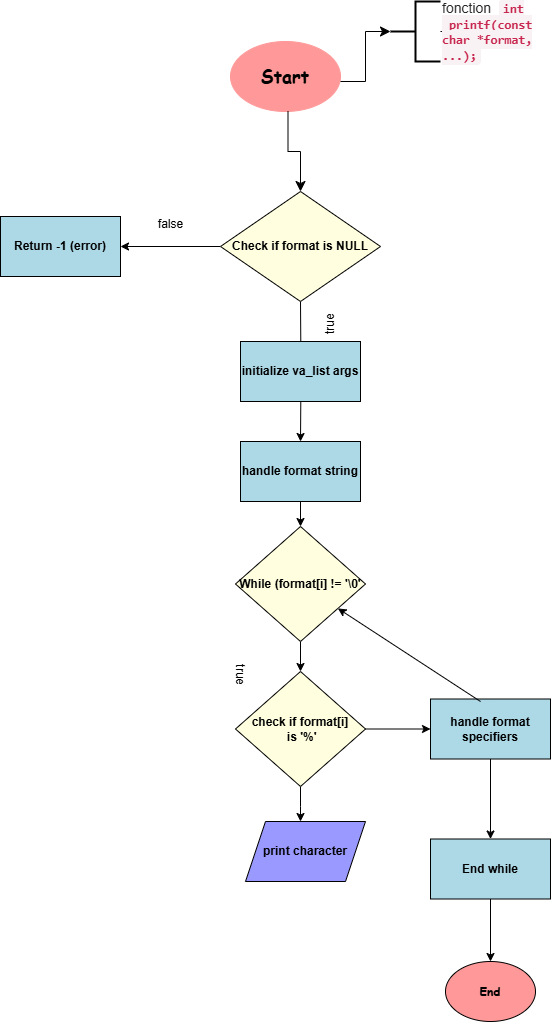

The diagram above was exported from draw.io. Its source (the exported page's mxGraphModel, read from the mxfile embedded in the PNG):
<mxGraphModel dx="1295" dy="1730" grid="1" gridSize="10" guides="1" tooltips="1" connect="1" arrows="1" fold="1" page="1" pageScale="1" pageWidth="827" pageHeight="1169" math="0" shadow="0">
  <root>
    <mxCell id="0" />
    <mxCell id="1" parent="0" />
    <mxCell id="eM_ycoiIqzBHcK4BxOcl-1" value="&lt;h2&gt;&lt;font face=&quot;Comic Sans MS&quot;&gt;&lt;b&gt;Start&lt;/b&gt;&lt;/font&gt;&lt;/h2&gt;" style="ellipse;whiteSpace=wrap;html=1;strokeColor=#FF9999;fillColor=#FF9999;" vertex="1" parent="1">
      <mxGeometry x="220" y="40" width="110" height="70" as="geometry" />
    </mxCell>
    <mxCell id="eM_ycoiIqzBHcK4BxOcl-5" value="" style="edgeStyle=elbowEdgeStyle;elbow=vertical;endArrow=classic;html=1;curved=0;rounded=0;endSize=8;startSize=8;entryX=0.5;entryY=0;entryDx=0;entryDy=0;" edge="1" parent="1" target="eM_ycoiIqzBHcK4BxOcl-61">
      <mxGeometry width="50" height="50" relative="1" as="geometry">
        <mxPoint x="277.5" y="110" as="sourcePoint" />
        <mxPoint x="292.5" y="160" as="targetPoint" />
      </mxGeometry>
    </mxCell>
    <mxCell id="eM_ycoiIqzBHcK4BxOcl-59" value="" style="edgeStyle=orthogonalEdgeStyle;rounded=0;orthogonalLoop=1;jettySize=auto;html=1;" edge="1" parent="1" target="eM_ycoiIqzBHcK4BxOcl-10">
      <mxGeometry relative="1" as="geometry">
        <mxPoint x="290" y="300" as="sourcePoint" />
      </mxGeometry>
    </mxCell>
    <mxCell id="eM_ycoiIqzBHcK4BxOcl-9" value="" style="edgeStyle=elbowEdgeStyle;elbow=horizontal;endArrow=classic;html=1;curved=0;rounded=0;endSize=8;startSize=8;" edge="1" parent="1">
      <mxGeometry width="50" height="50" relative="1" as="geometry">
        <mxPoint x="330" y="80" as="sourcePoint" />
        <mxPoint x="380" y="30" as="targetPoint" />
      </mxGeometry>
    </mxCell>
    <mxCell id="eM_ycoiIqzBHcK4BxOcl-67" value="" style="edgeStyle=orthogonalEdgeStyle;rounded=0;orthogonalLoop=1;jettySize=auto;html=1;" edge="1" parent="1" source="eM_ycoiIqzBHcK4BxOcl-10" target="eM_ycoiIqzBHcK4BxOcl-15">
      <mxGeometry relative="1" as="geometry" />
    </mxCell>
    <mxCell id="eM_ycoiIqzBHcK4BxOcl-10" value="&lt;b&gt;handle format string&lt;/b&gt;" style="rounded=0;whiteSpace=wrap;html=1;fillColor=#ADD8E6;" vertex="1" parent="1">
      <mxGeometry x="230" y="440" width="120" height="60" as="geometry" />
    </mxCell>
    <mxCell id="eM_ycoiIqzBHcK4BxOcl-75" value="" style="edgeStyle=orthogonalEdgeStyle;rounded=0;orthogonalLoop=1;jettySize=auto;html=1;" edge="1" parent="1" source="eM_ycoiIqzBHcK4BxOcl-15" target="eM_ycoiIqzBHcK4BxOcl-74">
      <mxGeometry relative="1" as="geometry" />
    </mxCell>
    <mxCell id="eM_ycoiIqzBHcK4BxOcl-15" value="&lt;b&gt;While (format[i] != '\0'&lt;/b&gt;" style="rhombus;whiteSpace=wrap;html=1;fillColor=#FFFFE0;" vertex="1" parent="1">
      <mxGeometry x="225" y="525" width="130" height="115" as="geometry" />
    </mxCell>
    <mxCell id="eM_ycoiIqzBHcK4BxOcl-89" value="" style="edgeStyle=orthogonalEdgeStyle;rounded=0;orthogonalLoop=1;jettySize=auto;html=1;" edge="1" parent="1" source="eM_ycoiIqzBHcK4BxOcl-20" target="eM_ycoiIqzBHcK4BxOcl-88">
      <mxGeometry relative="1" as="geometry" />
    </mxCell>
    <mxCell id="eM_ycoiIqzBHcK4BxOcl-20" value="&lt;b&gt;handle format specifiers&lt;/b&gt;" style="rounded=0;whiteSpace=wrap;html=1;fillColor=#ADD8E6;" vertex="1" parent="1">
      <mxGeometry x="420" y="697.5" width="120" height="60" as="geometry" />
    </mxCell>
    <mxCell id="eM_ycoiIqzBHcK4BxOcl-22" value="&lt;b&gt;&lt;font face=&quot;Comic Sans MS&quot;&gt;End&lt;/font&gt;&lt;/b&gt;" style="ellipse;whiteSpace=wrap;html=1;fillColor=#FF9999;" vertex="1" parent="1">
      <mxGeometry x="435" y="960" width="90" height="60" as="geometry" />
    </mxCell>
    <mxCell id="eM_ycoiIqzBHcK4BxOcl-44" value="" style="edgeStyle=orthogonalEdgeStyle;rounded=0;orthogonalLoop=1;jettySize=auto;html=1;" edge="1" parent="1" source="eM_ycoiIqzBHcK4BxOcl-33">
      <mxGeometry relative="1" as="geometry">
        <mxPoint x="510" y="30" as="targetPoint" />
      </mxGeometry>
    </mxCell>
    <mxCell id="eM_ycoiIqzBHcK4BxOcl-33" value="&lt;font face=&quot;aktiv-grotesk, sans-serif&quot; color=&quot;#292728&quot;&gt;&lt;span style=&quot;font-size: 14px; text-wrap: wrap; background-color: rgb(255, 255, 255);&quot;&gt;fonction&amp;nbsp;&lt;/span&gt;&lt;/font&gt;&lt;span style=&quot;color: rgb(41, 39, 40); font-family: aktiv-grotesk, sans-serif; font-size: 14px; text-wrap: wrap; background-color: rgb(255, 255, 255);&quot;&gt;&amp;nbsp;&lt;/span&gt;&lt;code style=&quot;box-sizing: border-box; font-family: Menlo, Monaco, Consolas, &amp;quot;Courier New&amp;quot;, monospace; font-size: 12.6px; padding: 2px 4px; color: rgb(199, 37, 78); background-color: rgb(249, 242, 244); border-radius: 4px; text-wrap: wrap;&quot;&gt;&lt;b&gt;int _printf(const char *format, ...);&lt;/b&gt;&lt;/code&gt;" style="strokeWidth=2;html=1;shape=mxgraph.flowchart.annotation_2;align=left;labelPosition=right;pointerEvents=1;" vertex="1" parent="1">
      <mxGeometry x="380" width="50" height="60" as="geometry" />
    </mxCell>
    <mxCell id="eM_ycoiIqzBHcK4BxOcl-60" value="&lt;b&gt;initialize va_list args&lt;/b&gt;" style="rounded=0;whiteSpace=wrap;html=1;fillColor=#ADD8E6;" vertex="1" parent="1">
      <mxGeometry x="230" y="340" width="120" height="60" as="geometry" />
    </mxCell>
    <mxCell id="eM_ycoiIqzBHcK4BxOcl-64" value="" style="edgeStyle=orthogonalEdgeStyle;rounded=0;orthogonalLoop=1;jettySize=auto;html=1;" edge="1" parent="1" source="eM_ycoiIqzBHcK4BxOcl-61" target="eM_ycoiIqzBHcK4BxOcl-63">
      <mxGeometry relative="1" as="geometry" />
    </mxCell>
    <mxCell id="eM_ycoiIqzBHcK4BxOcl-61" value="&lt;b&gt;Check if format is NULL&lt;/b&gt;" style="rhombus;whiteSpace=wrap;html=1;fillColor=#FFFFE0;" vertex="1" parent="1">
      <mxGeometry x="210" y="190" width="160" height="110" as="geometry" />
    </mxCell>
    <mxCell id="eM_ycoiIqzBHcK4BxOcl-63" value="&lt;b&gt;Return -1 (error)&lt;/b&gt;" style="whiteSpace=wrap;html=1;fillColor=#ADD8E6;" vertex="1" parent="1">
      <mxGeometry x="-10" y="215" width="120" height="60" as="geometry" />
    </mxCell>
    <mxCell id="eM_ycoiIqzBHcK4BxOcl-65" value="false" style="text;html=1;align=center;verticalAlign=middle;resizable=0;points=[];autosize=1;strokeColor=none;fillColor=none;" vertex="1" parent="1">
      <mxGeometry x="135" y="208" width="50" height="30" as="geometry" />
    </mxCell>
    <mxCell id="eM_ycoiIqzBHcK4BxOcl-68" value="true" style="text;html=1;align=center;verticalAlign=middle;resizable=0;points=[];autosize=1;strokeColor=none;fillColor=none;rotation=270;" vertex="1" parent="1">
      <mxGeometry x="300" y="308" width="40" height="30" as="geometry" />
    </mxCell>
    <mxCell id="eM_ycoiIqzBHcK4BxOcl-72" value="true" style="text;html=1;align=center;verticalAlign=middle;resizable=0;points=[];autosize=1;strokeColor=none;fillColor=none;rotation=90;" vertex="1" parent="1">
      <mxGeometry x="210" y="658" width="40" height="30" as="geometry" />
    </mxCell>
    <mxCell id="eM_ycoiIqzBHcK4BxOcl-76" value="" style="edgeStyle=orthogonalEdgeStyle;rounded=0;orthogonalLoop=1;jettySize=auto;html=1;" edge="1" parent="1" source="eM_ycoiIqzBHcK4BxOcl-74" target="eM_ycoiIqzBHcK4BxOcl-20">
      <mxGeometry relative="1" as="geometry" />
    </mxCell>
    <mxCell id="eM_ycoiIqzBHcK4BxOcl-85" value="" style="edgeStyle=orthogonalEdgeStyle;rounded=0;orthogonalLoop=1;jettySize=auto;html=1;" edge="1" parent="1" source="eM_ycoiIqzBHcK4BxOcl-74">
      <mxGeometry relative="1" as="geometry">
        <mxPoint x="290" y="820" as="targetPoint" />
      </mxGeometry>
    </mxCell>
    <mxCell id="eM_ycoiIqzBHcK4BxOcl-74" value="&lt;b&gt;check if format[i]&lt;/b&gt;&lt;div&gt;&lt;b&gt;&amp;nbsp;is '%'&lt;/b&gt;&lt;/div&gt;" style="rhombus;whiteSpace=wrap;html=1;fillColor=#FFFFE0;" vertex="1" parent="1">
      <mxGeometry x="225" y="670" width="130" height="115" as="geometry" />
    </mxCell>
    <mxCell id="eM_ycoiIqzBHcK4BxOcl-86" value="&lt;b&gt;print character&lt;/b&gt;" style="shape=parallelogram;perimeter=parallelogramPerimeter;whiteSpace=wrap;html=1;fixedSize=1;fillColor=#9999FF;" vertex="1" parent="1">
      <mxGeometry x="235" y="820" width="120" height="60" as="geometry" />
    </mxCell>
    <mxCell id="eM_ycoiIqzBHcK4BxOcl-91" value="" style="edgeStyle=orthogonalEdgeStyle;rounded=0;orthogonalLoop=1;jettySize=auto;html=1;" edge="1" parent="1" source="eM_ycoiIqzBHcK4BxOcl-88" target="eM_ycoiIqzBHcK4BxOcl-22">
      <mxGeometry relative="1" as="geometry" />
    </mxCell>
    <mxCell id="eM_ycoiIqzBHcK4BxOcl-88" value="&lt;b&gt;End while&lt;/b&gt;" style="rounded=0;whiteSpace=wrap;html=1;fillColor=#ADD8E6;" vertex="1" parent="1">
      <mxGeometry x="420" y="837.5" width="120" height="60" as="geometry" />
    </mxCell>
    <mxCell id="eM_ycoiIqzBHcK4BxOcl-90" value="" style="endArrow=classic;html=1;rounded=0;exitX=0.417;exitY=0.042;exitDx=0;exitDy=0;exitPerimeter=0;" edge="1" parent="1" source="eM_ycoiIqzBHcK4BxOcl-20" target="eM_ycoiIqzBHcK4BxOcl-15">
      <mxGeometry width="50" height="50" relative="1" as="geometry">
        <mxPoint x="420" y="640" as="sourcePoint" />
        <mxPoint x="470" y="590" as="targetPoint" />
      </mxGeometry>
    </mxCell>
  </root>
</mxGraphModel>